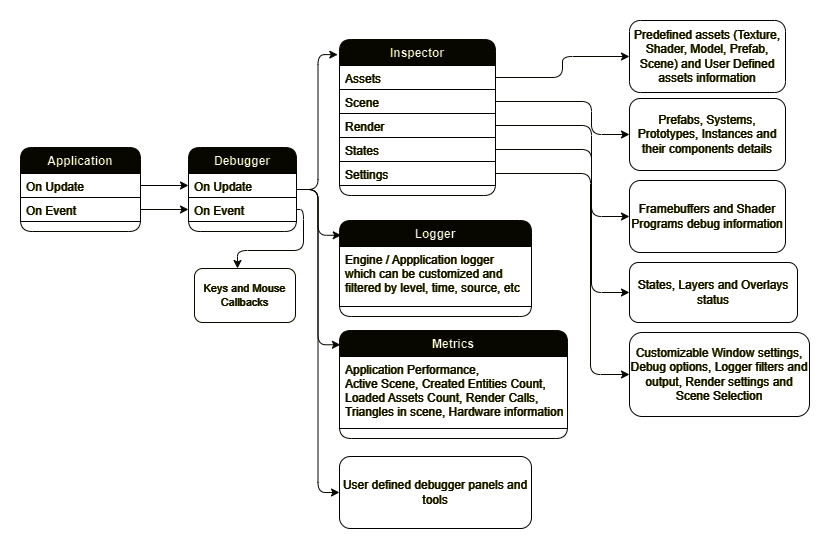

The diagram above was exported from draw.io. Its source (the exported page's mxGraphModel, read from the mxfile embedded in the PNG):
<mxGraphModel dx="2715" dy="566" grid="0" gridSize="12" guides="1" tooltips="1" connect="1" arrows="1" fold="1" page="1" pageScale="1" pageWidth="827" pageHeight="1169" background="#1A1A1A" math="0" shadow="0">
  <root>
    <mxCell id="KxanfBJ29twLdIsBebo2-0" />
    <mxCell id="KxanfBJ29twLdIsBebo2-1" parent="KxanfBJ29twLdIsBebo2-0" />
    <mxCell id="KxanfBJ29twLdIsBebo2-4" value="Application" style="swimlane;fontStyle=1;align=center;verticalAlign=top;childLayout=stackLayout;horizontal=1;startSize=26;horizontalStack=0;resizeParent=1;resizeLast=0;collapsible=1;marginBottom=0;rounded=1;shadow=0;strokeWidth=1;labelBorderColor=none;whiteSpace=wrap;perimeterSpacing=3;swimlaneLine=0;glass=0;labelBackgroundColor=none;strokeColor=#FFFFCC;fillColor=#FFFFCC;fontColor=#000000;swimlaneFillColor=none;fontFamily=Helvetica;fontSize=12;" parent="KxanfBJ29twLdIsBebo2-1" vertex="1">
      <mxGeometry x="-800" y="448" width="120" height="84" as="geometry">
        <mxRectangle x="-407" y="350" width="160" height="26" as="alternateBounds" />
      </mxGeometry>
    </mxCell>
    <mxCell id="KxanfBJ29twLdIsBebo2-6" value="On Update" style="text;align=left;verticalAlign=top;spacingLeft=4;spacingRight=4;overflow=hidden;rotatable=0;points=[[0,0.5],[1,0.5]];portConstraint=eastwest;strokeColor=#FFFFFF;fillColor=#000000;rounded=0;fontColor=#FFFFCC;fontFamily=Helvetica;fontSize=12;fontStyle=0;labelBorderColor=none;labelBackgroundColor=none;" parent="KxanfBJ29twLdIsBebo2-4" vertex="1">
      <mxGeometry y="26" width="120" height="24" as="geometry" />
    </mxCell>
    <mxCell id="KxanfBJ29twLdIsBebo2-7" value="On Event" style="text;align=left;verticalAlign=top;spacingLeft=4;spacingRight=4;overflow=hidden;rotatable=0;points=[[0,0.5],[1,0.5]];portConstraint=eastwest;strokeColor=#FFFFFF;fillColor=#000000;rounded=0;fontColor=#FFFFCC;fontFamily=Helvetica;fontSize=12;fontStyle=0;labelBorderColor=none;labelBackgroundColor=none;" parent="KxanfBJ29twLdIsBebo2-4" vertex="1">
      <mxGeometry y="50" width="120" height="24" as="geometry" />
    </mxCell>
    <mxCell id="N0Nq4JOCgZHYRQ6ceANc-15" style="edgeStyle=orthogonalEdgeStyle;rounded=1;orthogonalLoop=1;jettySize=auto;html=1;exitX=1;exitY=0.5;exitDx=0;exitDy=0;strokeColor=#FFFFCC;align=center;verticalAlign=middle;fontFamily=Helvetica;fontSize=11;fontColor=default;labelBackgroundColor=default;endArrow=classic;entryX=0;entryY=0.5;entryDx=0;entryDy=0;" parent="KxanfBJ29twLdIsBebo2-1" source="KxanfBJ29twLdIsBebo2-99" target="N0Nq4JOCgZHYRQ6ceANc-23" edge="1">
      <mxGeometry relative="1" as="geometry">
        <mxPoint x="-495.50052682976957" y="754.6720661364104" as="targetPoint" />
      </mxGeometry>
    </mxCell>
    <mxCell id="KxanfBJ29twLdIsBebo2-99" value="Debugger" style="swimlane;fontStyle=1;align=center;verticalAlign=top;childLayout=stackLayout;horizontal=1;startSize=26;horizontalStack=0;resizeParent=1;resizeLast=0;collapsible=1;marginBottom=0;rounded=1;shadow=0;strokeWidth=1;strokeColor=#FFFFCC;glass=0;swimlaneFillColor=none;fontFamily=Helvetica;fontSize=12;fontColor=#000000;labelBorderColor=none;labelBackgroundColor=none;fillColor=#FFFFCC;" parent="KxanfBJ29twLdIsBebo2-1" vertex="1">
      <mxGeometry x="-632" y="448" width="108" height="84" as="geometry">
        <mxRectangle x="130" y="380" width="160" height="26" as="alternateBounds" />
      </mxGeometry>
    </mxCell>
    <mxCell id="KxanfBJ29twLdIsBebo2-101" value="On Update" style="text;align=left;verticalAlign=top;spacingLeft=4;spacingRight=4;overflow=hidden;rotatable=0;points=[[0,0.5],[1,0.5]];portConstraint=eastwest;strokeColor=#FFFFFF;fontFamily=Helvetica;fontSize=12;fontColor=#FFFFCC;fontStyle=0;labelBorderColor=none;labelBackgroundColor=none;fillColor=#000000;" parent="KxanfBJ29twLdIsBebo2-99" vertex="1">
      <mxGeometry y="26" width="108" height="24" as="geometry" />
    </mxCell>
    <mxCell id="KxanfBJ29twLdIsBebo2-103" value="On Event&#10;" style="text;align=left;verticalAlign=top;spacingLeft=4;spacingRight=4;overflow=hidden;rotatable=0;points=[[0,0.5],[1,0.5]];portConstraint=eastwest;strokeColor=#FFFFFF;fontFamily=Helvetica;fontSize=12;fontColor=#FFFFCC;fontStyle=0;labelBorderColor=none;labelBackgroundColor=none;fillColor=#000000;" parent="KxanfBJ29twLdIsBebo2-99" vertex="1">
      <mxGeometry y="50" width="108" height="24" as="geometry" />
    </mxCell>
    <mxCell id="KxanfBJ29twLdIsBebo2-111" style="edgeStyle=orthogonalEdgeStyle;rounded=1;orthogonalLoop=1;jettySize=auto;html=1;exitX=1;exitY=0.5;exitDx=0;exitDy=0;entryX=0;entryY=0.5;entryDx=0;entryDy=0;strokeColor=#FFFFFF;align=center;verticalAlign=middle;fontFamily=Helvetica;fontSize=11;fontColor=default;labelBackgroundColor=default;endArrow=classic;" parent="KxanfBJ29twLdIsBebo2-1" source="KxanfBJ29twLdIsBebo2-6" target="KxanfBJ29twLdIsBebo2-101" edge="1">
      <mxGeometry relative="1" as="geometry" />
    </mxCell>
    <mxCell id="RN1b-ZMRY1NiJFjX1C5d-2" value="&lt;font color=&quot;#ffffcc&quot;&gt;Keys and Mouse Callbacks&lt;/font&gt;" style="rounded=1;whiteSpace=wrap;html=1;fontFamily=Helvetica;fontSize=11;fontColor=default;labelBackgroundColor=none;fillColor=#000000;strokeColor=#FFFFCC;" parent="KxanfBJ29twLdIsBebo2-1" vertex="1">
      <mxGeometry x="-626" y="569" width="101" height="54" as="geometry" />
    </mxCell>
    <mxCell id="RN1b-ZMRY1NiJFjX1C5d-6" style="edgeStyle=orthogonalEdgeStyle;rounded=1;orthogonalLoop=1;jettySize=auto;html=1;exitX=1;exitY=0.5;exitDx=0;exitDy=0;strokeColor=#FFFFCC;align=center;verticalAlign=middle;fontFamily=Helvetica;fontSize=11;fontColor=default;labelBackgroundColor=default;endArrow=classic;" parent="KxanfBJ29twLdIsBebo2-1" source="KxanfBJ29twLdIsBebo2-103" target="RN1b-ZMRY1NiJFjX1C5d-2" edge="1">
      <mxGeometry relative="1" as="geometry">
        <Array as="points">
          <mxPoint x="-517" y="510" />
          <mxPoint x="-517" y="551" />
          <mxPoint x="-583" y="551" />
        </Array>
      </mxGeometry>
    </mxCell>
    <mxCell id="aKSgxLkbGygWeb1g-29Y-1" style="edgeStyle=orthogonalEdgeStyle;rounded=1;orthogonalLoop=1;jettySize=auto;html=1;exitX=1;exitY=0.5;exitDx=0;exitDy=0;strokeColor=#FFFFCC;align=center;verticalAlign=middle;fontFamily=Helvetica;fontSize=11;fontColor=default;labelBackgroundColor=default;endArrow=classic;" parent="KxanfBJ29twLdIsBebo2-1" source="KxanfBJ29twLdIsBebo2-7" target="KxanfBJ29twLdIsBebo2-103" edge="1">
      <mxGeometry relative="1" as="geometry" />
    </mxCell>
    <mxCell id="e07abivGEXBZH2GN-Kbn-0" value="Inspector" style="swimlane;fontStyle=1;align=center;verticalAlign=top;childLayout=stackLayout;horizontal=1;startSize=26;horizontalStack=0;resizeParent=1;resizeLast=0;collapsible=1;marginBottom=0;rounded=1;shadow=0;strokeWidth=1;strokeColor=#FFFFCC;glass=0;swimlaneFillColor=none;fontFamily=Helvetica;fontSize=12;fontColor=#000000;labelBorderColor=none;labelBackgroundColor=none;fillColor=#FFFFCC;" parent="KxanfBJ29twLdIsBebo2-1" vertex="1">
      <mxGeometry x="-481" y="340" width="156" height="156" as="geometry">
        <mxRectangle x="130" y="380" width="160" height="26" as="alternateBounds" />
      </mxGeometry>
    </mxCell>
    <mxCell id="e07abivGEXBZH2GN-Kbn-2" value="Assets" style="text;align=left;verticalAlign=top;spacingLeft=4;spacingRight=4;overflow=hidden;rotatable=0;points=[[0,0.5],[1,0.5]];portConstraint=eastwest;strokeColor=#FFFFFF;fontFamily=Helvetica;fontSize=12;fontColor=#FFFFCC;fontStyle=0;labelBorderColor=none;labelBackgroundColor=none;fillColor=#000000;" parent="e07abivGEXBZH2GN-Kbn-0" vertex="1">
      <mxGeometry y="26" width="156" height="24" as="geometry" />
    </mxCell>
    <mxCell id="e07abivGEXBZH2GN-Kbn-4" value="Scene" style="text;align=left;verticalAlign=top;spacingLeft=4;spacingRight=4;overflow=hidden;rotatable=0;points=[[0,0.5],[1,0.5]];portConstraint=eastwest;strokeColor=#FFFFFF;fontFamily=Helvetica;fontSize=12;fontColor=#FFFFCC;fontStyle=0;labelBorderColor=none;labelBackgroundColor=none;fillColor=#000000;" parent="e07abivGEXBZH2GN-Kbn-0" vertex="1">
      <mxGeometry y="50" width="156" height="24" as="geometry" />
    </mxCell>
    <mxCell id="e07abivGEXBZH2GN-Kbn-5" value="Render" style="text;align=left;verticalAlign=top;spacingLeft=4;spacingRight=4;overflow=hidden;rotatable=0;points=[[0,0.5],[1,0.5]];portConstraint=eastwest;strokeColor=#FFFFFF;fontFamily=Helvetica;fontSize=12;fontColor=#FFFFCC;fontStyle=0;labelBorderColor=none;labelBackgroundColor=none;fillColor=#000000;" parent="e07abivGEXBZH2GN-Kbn-0" vertex="1">
      <mxGeometry y="74" width="156" height="24" as="geometry" />
    </mxCell>
    <mxCell id="e07abivGEXBZH2GN-Kbn-6" value="States" style="text;align=left;verticalAlign=top;spacingLeft=4;spacingRight=4;overflow=hidden;rotatable=0;points=[[0,0.5],[1,0.5]];portConstraint=eastwest;strokeColor=#FFFFFF;fontFamily=Helvetica;fontSize=12;fontColor=#FFFFCC;fontStyle=0;labelBorderColor=none;labelBackgroundColor=none;fillColor=#000000;" parent="e07abivGEXBZH2GN-Kbn-0" vertex="1">
      <mxGeometry y="98" width="156" height="24" as="geometry" />
    </mxCell>
    <mxCell id="e07abivGEXBZH2GN-Kbn-7" value="Settings&#10;" style="text;align=left;verticalAlign=top;spacingLeft=4;spacingRight=4;overflow=hidden;rotatable=0;points=[[0,0.5],[1,0.5]];portConstraint=eastwest;strokeColor=#FFFFFF;fontFamily=Helvetica;fontSize=12;fontColor=#FFFFCC;fontStyle=0;labelBorderColor=none;labelBackgroundColor=none;fillColor=#000000;" parent="e07abivGEXBZH2GN-Kbn-0" vertex="1">
      <mxGeometry y="122" width="156" height="24" as="geometry" />
    </mxCell>
    <mxCell id="e07abivGEXBZH2GN-Kbn-8" style="edgeStyle=orthogonalEdgeStyle;rounded=1;orthogonalLoop=1;jettySize=auto;html=1;exitX=1;exitY=0.5;exitDx=0;exitDy=0;strokeColor=#FFFFCC;align=center;verticalAlign=middle;fontFamily=Helvetica;fontSize=11;fontColor=default;labelBackgroundColor=default;endArrow=classic;entryX=0;entryY=0.5;entryDx=0;entryDy=0;" parent="KxanfBJ29twLdIsBebo2-1" source="e07abivGEXBZH2GN-Kbn-2" target="N0Nq4JOCgZHYRQ6ceANc-0" edge="1">
      <mxGeometry relative="1" as="geometry">
        <mxPoint x="-191" y="354" as="targetPoint" />
      </mxGeometry>
    </mxCell>
    <mxCell id="N0Nq4JOCgZHYRQ6ceANc-0" value="&lt;font color=&quot;#ffffcc&quot;&gt;Predefined assets (Texture, Shader, Model, Prefab, Scene) and User Defined assets information&lt;/font&gt;" style="whiteSpace=wrap;html=1;verticalAlign=middle;fillColor=#000000;fontStyle=0;startSize=26;rounded=1;shadow=0;strokeWidth=1;glass=0;swimlaneFillColor=none;labelBorderColor=none;labelBackgroundColor=none;strokeColor=#FFFFFF;" parent="KxanfBJ29twLdIsBebo2-1" vertex="1">
      <mxGeometry x="-191" y="321" width="156" height="72" as="geometry" />
    </mxCell>
    <mxCell id="N0Nq4JOCgZHYRQ6ceANc-2" value="&lt;font color=&quot;#ffffcc&quot;&gt;Prefabs, Systems, Prototypes, Instances and their components details&lt;/font&gt;" style="whiteSpace=wrap;html=1;verticalAlign=middle;fillColor=#000000;fontStyle=0;startSize=26;rounded=1;shadow=0;strokeWidth=1;glass=0;swimlaneFillColor=none;labelBorderColor=none;labelBackgroundColor=none;strokeColor=#FFFFFF;" parent="KxanfBJ29twLdIsBebo2-1" vertex="1">
      <mxGeometry x="-191" y="399" width="156" height="72" as="geometry" />
    </mxCell>
    <mxCell id="N0Nq4JOCgZHYRQ6ceANc-3" style="edgeStyle=orthogonalEdgeStyle;rounded=1;orthogonalLoop=1;jettySize=auto;html=1;exitX=1;exitY=0.5;exitDx=0;exitDy=0;entryX=0;entryY=0.5;entryDx=0;entryDy=0;strokeColor=#FFFFCC;align=center;verticalAlign=middle;fontFamily=Helvetica;fontSize=11;fontColor=default;labelBackgroundColor=default;endArrow=classic;" parent="KxanfBJ29twLdIsBebo2-1" source="e07abivGEXBZH2GN-Kbn-4" target="N0Nq4JOCgZHYRQ6ceANc-2" edge="1">
      <mxGeometry relative="1" as="geometry">
        <Array as="points">
          <mxPoint x="-229" y="402" />
          <mxPoint x="-229" y="435" />
        </Array>
      </mxGeometry>
    </mxCell>
    <mxCell id="N0Nq4JOCgZHYRQ6ceANc-6" value="&lt;span style=&quot;background-color: rgb(0, 0, 0);&quot;&gt;&lt;font color=&quot;#ffffcc&quot;&gt;Framebuffers and Shader Programs debug information&lt;/font&gt;&lt;/span&gt;" style="whiteSpace=wrap;html=1;verticalAlign=middle;fillColor=#000000;fontStyle=0;startSize=26;rounded=1;shadow=0;strokeWidth=1;glass=0;swimlaneFillColor=none;labelBorderColor=none;labelBackgroundColor=none;strokeColor=#FFFFFF;" parent="KxanfBJ29twLdIsBebo2-1" vertex="1">
      <mxGeometry x="-191" y="481" width="156" height="72" as="geometry" />
    </mxCell>
    <mxCell id="N0Nq4JOCgZHYRQ6ceANc-8" style="edgeStyle=orthogonalEdgeStyle;rounded=1;orthogonalLoop=1;jettySize=auto;html=1;exitX=1;exitY=0.5;exitDx=0;exitDy=0;entryX=0;entryY=0.5;entryDx=0;entryDy=0;strokeColor=#FFFFCC;align=center;verticalAlign=middle;fontFamily=Helvetica;fontSize=11;fontColor=default;labelBackgroundColor=default;endArrow=classic;" parent="KxanfBJ29twLdIsBebo2-1" source="e07abivGEXBZH2GN-Kbn-5" target="N0Nq4JOCgZHYRQ6ceANc-6" edge="1">
      <mxGeometry relative="1" as="geometry">
        <Array as="points">
          <mxPoint x="-229" y="426" />
          <mxPoint x="-229" y="517" />
        </Array>
      </mxGeometry>
    </mxCell>
    <mxCell id="N0Nq4JOCgZHYRQ6ceANc-11" value="&lt;font color=&quot;#ffffcc&quot;&gt;States, Layers and Overlays status&lt;/font&gt;" style="whiteSpace=wrap;html=1;verticalAlign=middle;fillColor=#000000;fontStyle=0;startSize=26;rounded=1;shadow=0;strokeWidth=1;glass=0;swimlaneFillColor=none;labelBorderColor=none;labelBackgroundColor=none;strokeColor=#FFFFFF;" parent="KxanfBJ29twLdIsBebo2-1" vertex="1">
      <mxGeometry x="-191" y="563" width="168" height="60" as="geometry" />
    </mxCell>
    <mxCell id="N0Nq4JOCgZHYRQ6ceANc-12" style="edgeStyle=orthogonalEdgeStyle;rounded=1;orthogonalLoop=1;jettySize=auto;html=1;exitX=1;exitY=0.5;exitDx=0;exitDy=0;entryX=0;entryY=0.5;entryDx=0;entryDy=0;strokeColor=#FFFFCC;align=center;verticalAlign=middle;fontFamily=Helvetica;fontSize=11;fontColor=default;labelBackgroundColor=default;endArrow=classic;" parent="KxanfBJ29twLdIsBebo2-1" source="e07abivGEXBZH2GN-Kbn-6" target="N0Nq4JOCgZHYRQ6ceANc-11" edge="1">
      <mxGeometry relative="1" as="geometry">
        <Array as="points">
          <mxPoint x="-229" y="450" />
          <mxPoint x="-229" y="593" />
        </Array>
      </mxGeometry>
    </mxCell>
    <mxCell id="N0Nq4JOCgZHYRQ6ceANc-13" value="&lt;font color=&quot;#ffffcc&quot;&gt;Customizable Window settings, Debug options, Logger filters and output, Render settings and Scene Selection&lt;/font&gt;" style="whiteSpace=wrap;html=1;verticalAlign=middle;fillColor=#000000;fontStyle=0;startSize=26;rounded=1;shadow=0;strokeWidth=1;glass=0;swimlaneFillColor=none;labelBorderColor=none;labelBackgroundColor=none;strokeColor=#FFFFFF;" parent="KxanfBJ29twLdIsBebo2-1" vertex="1">
      <mxGeometry x="-191" y="633" width="180" height="84" as="geometry" />
    </mxCell>
    <mxCell id="N0Nq4JOCgZHYRQ6ceANc-16" style="edgeStyle=orthogonalEdgeStyle;rounded=1;orthogonalLoop=1;jettySize=auto;html=1;exitX=1;exitY=0.5;exitDx=0;exitDy=0;entryX=-0.011;entryY=0.097;entryDx=0;entryDy=0;entryPerimeter=0;strokeColor=#FFFFCC;align=center;verticalAlign=middle;fontFamily=Helvetica;fontSize=11;fontColor=default;labelBackgroundColor=default;endArrow=classic;" parent="KxanfBJ29twLdIsBebo2-1" source="KxanfBJ29twLdIsBebo2-99" target="e07abivGEXBZH2GN-Kbn-0" edge="1">
      <mxGeometry relative="1" as="geometry" />
    </mxCell>
    <mxCell id="N0Nq4JOCgZHYRQ6ceANc-23" value="&lt;font color=&quot;#ffffcc&quot;&gt;User defined debugger panels and tools&lt;/font&gt;" style="whiteSpace=wrap;html=1;verticalAlign=middle;fillColor=#000000;fontStyle=0;startSize=26;rounded=1;shadow=0;strokeWidth=1;glass=0;swimlaneFillColor=none;labelBorderColor=none;labelBackgroundColor=none;strokeColor=#FFFFFF;" parent="KxanfBJ29twLdIsBebo2-1" vertex="1">
      <mxGeometry x="-481" y="757" width="192" height="72" as="geometry" />
    </mxCell>
    <mxCell id="H6TiIFMPYMIIeB9SXWbX-0" style="edgeStyle=orthogonalEdgeStyle;rounded=1;orthogonalLoop=1;jettySize=auto;html=1;exitX=1;exitY=0.5;exitDx=0;exitDy=0;entryX=0;entryY=0.5;entryDx=0;entryDy=0;strokeColor=#FFFFCC;align=center;verticalAlign=middle;fontFamily=Helvetica;fontSize=11;fontColor=default;labelBackgroundColor=default;endArrow=classic;" parent="KxanfBJ29twLdIsBebo2-1" source="e07abivGEXBZH2GN-Kbn-7" target="N0Nq4JOCgZHYRQ6ceANc-13" edge="1">
      <mxGeometry relative="1" as="geometry">
        <Array as="points">
          <mxPoint x="-230" y="474" />
          <mxPoint x="-230" y="675" />
        </Array>
      </mxGeometry>
    </mxCell>
    <mxCell id="H6TiIFMPYMIIeB9SXWbX-3" value="Logger" style="swimlane;fontStyle=1;align=center;verticalAlign=top;childLayout=stackLayout;horizontal=1;startSize=26;horizontalStack=0;resizeParent=1;resizeLast=0;collapsible=1;marginBottom=0;rounded=1;shadow=0;strokeWidth=1;strokeColor=#FFFFCC;glass=0;swimlaneFillColor=none;fontFamily=Helvetica;fontSize=12;fontColor=#000000;labelBorderColor=none;labelBackgroundColor=none;fillColor=#FFFFCC;" parent="KxanfBJ29twLdIsBebo2-1" vertex="1">
      <mxGeometry x="-481" y="521" width="192" height="96" as="geometry">
        <mxRectangle x="130" y="380" width="160" height="26" as="alternateBounds" />
      </mxGeometry>
    </mxCell>
    <mxCell id="H6TiIFMPYMIIeB9SXWbX-4" value="Engine / Appplication logger&#10;which can be customized and &#10;filtered by level, time, source, etc" style="text;align=left;verticalAlign=top;spacingLeft=4;spacingRight=4;overflow=hidden;rotatable=0;points=[[0,0.5],[1,0.5]];portConstraint=eastwest;strokeColor=#FFFFFF;fontFamily=Helvetica;fontSize=12;fontColor=#FFFFCC;fontStyle=0;labelBorderColor=none;labelBackgroundColor=none;fillColor=#000000;" parent="H6TiIFMPYMIIeB9SXWbX-3" vertex="1">
      <mxGeometry y="26" width="192" height="60" as="geometry" />
    </mxCell>
    <mxCell id="H6TiIFMPYMIIeB9SXWbX-10" style="edgeStyle=orthogonalEdgeStyle;rounded=1;orthogonalLoop=1;jettySize=auto;html=1;exitX=1;exitY=0.5;exitDx=0;exitDy=0;entryX=0.009;entryY=0.154;entryDx=0;entryDy=0;entryPerimeter=0;strokeColor=#FFFFCC;align=center;verticalAlign=middle;fontFamily=Helvetica;fontSize=11;fontColor=default;labelBackgroundColor=default;endArrow=classic;" parent="KxanfBJ29twLdIsBebo2-1" source="KxanfBJ29twLdIsBebo2-99" target="H6TiIFMPYMIIeB9SXWbX-3" edge="1">
      <mxGeometry relative="1" as="geometry" />
    </mxCell>
    <mxCell id="H6TiIFMPYMIIeB9SXWbX-11" value="Metrics" style="swimlane;fontStyle=1;align=center;verticalAlign=top;childLayout=stackLayout;horizontal=1;startSize=26;horizontalStack=0;resizeParent=1;resizeLast=0;collapsible=1;marginBottom=0;rounded=1;shadow=0;strokeWidth=1;strokeColor=#FFFFCC;glass=0;swimlaneFillColor=none;fontFamily=Helvetica;fontSize=12;fontColor=#000000;labelBorderColor=none;labelBackgroundColor=none;fillColor=#FFFFCC;" parent="KxanfBJ29twLdIsBebo2-1" vertex="1">
      <mxGeometry x="-481" y="631" width="228" height="108" as="geometry">
        <mxRectangle x="130" y="380" width="160" height="26" as="alternateBounds" />
      </mxGeometry>
    </mxCell>
    <mxCell id="H6TiIFMPYMIIeB9SXWbX-12" value="Application Performance, &#10;Active Scene, Created Entities Count,&#10;Loaded Assets Count, Render Calls,&#10;Triangles in scene, Hardware information" style="text;align=left;verticalAlign=top;spacingLeft=4;spacingRight=4;overflow=hidden;rotatable=0;points=[[0,0.5],[1,0.5]];portConstraint=eastwest;strokeColor=#FFFFFF;fontFamily=Helvetica;fontSize=12;fontColor=#FFFFCC;fontStyle=0;labelBorderColor=none;labelBackgroundColor=none;fillColor=#000000;" parent="H6TiIFMPYMIIeB9SXWbX-11" vertex="1">
      <mxGeometry y="26" width="228" height="72" as="geometry" />
    </mxCell>
    <mxCell id="H6TiIFMPYMIIeB9SXWbX-15" style="edgeStyle=orthogonalEdgeStyle;rounded=1;orthogonalLoop=1;jettySize=auto;html=1;exitX=1;exitY=0.5;exitDx=0;exitDy=0;entryX=0.004;entryY=0.132;entryDx=0;entryDy=0;entryPerimeter=0;strokeColor=#FFFFCC;align=center;verticalAlign=middle;fontFamily=Helvetica;fontSize=11;fontColor=default;labelBackgroundColor=default;endArrow=classic;" parent="KxanfBJ29twLdIsBebo2-1" source="KxanfBJ29twLdIsBebo2-99" target="H6TiIFMPYMIIeB9SXWbX-11" edge="1">
      <mxGeometry relative="1" as="geometry" />
    </mxCell>
  </root>
</mxGraphModel>